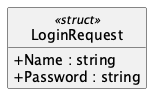

The diagram above was rendered by PlantUML. Its source (embedded in the PNG):
@startuml LoginRequest
hide empty members
hide circle
skinparam shadowing false
skinparam classAttributeIconSize 0
class LoginRequest <<struct>> {
  + Name : string
  + Password : string
}
@enduml